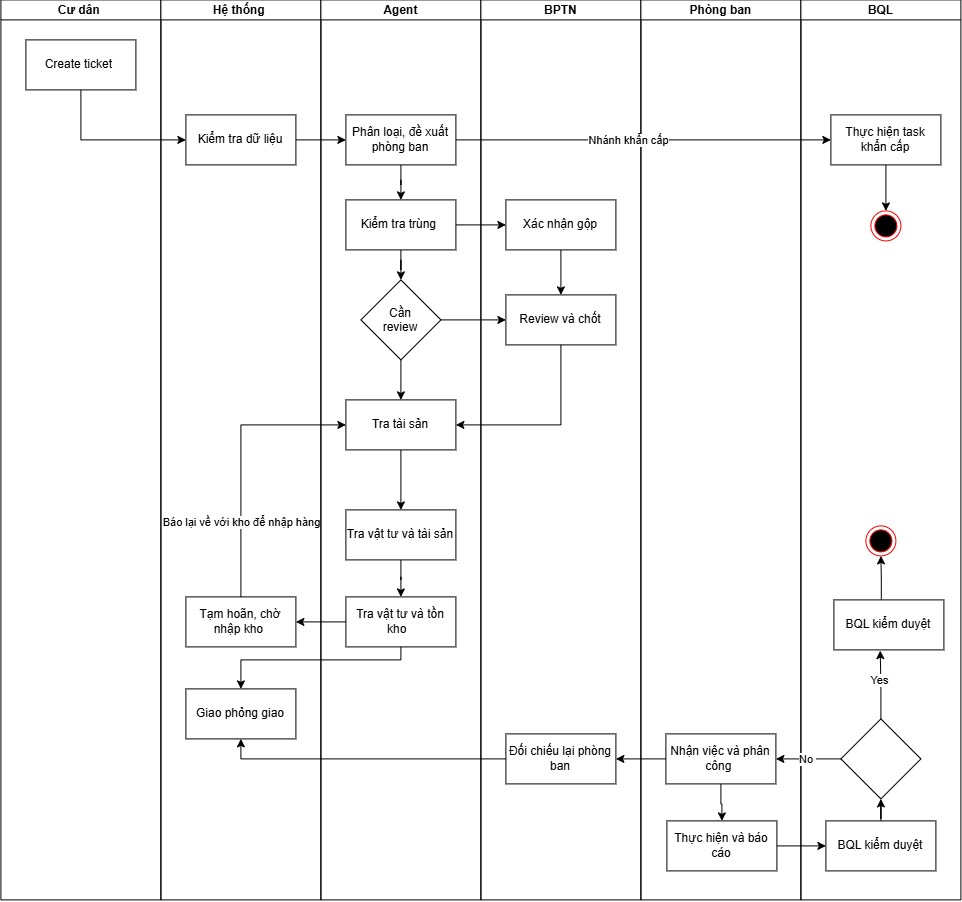

The diagram above was exported from draw.io. Its source (the exported page's mxGraphModel, read from the mxfile embedded in the PNG):
<mxGraphModel dx="1708" dy="439" grid="1" gridSize="10" guides="1" tooltips="1" connect="1" arrows="1" fold="1" page="1" pageScale="1" pageWidth="850" pageHeight="1100" math="0" shadow="0">
  <root>
    <mxCell id="0" />
    <mxCell id="1" parent="0" />
    <mxCell id="y4lwl5sUYpRYWGLsWZw2-2" parent="1" style="swimlane;startSize=20;" value="Cư dân " vertex="1">
      <mxGeometry height="900" width="160" x="-600" y="80" as="geometry" />
    </mxCell>
    <mxCell id="y4lwl5sUYpRYWGLsWZw2-9" parent="y4lwl5sUYpRYWGLsWZw2-2" style="html=1;whiteSpace=wrap;" value="Create ticket&amp;nbsp;" vertex="1">
      <mxGeometry height="50" width="110" x="25" y="40" as="geometry" />
    </mxCell>
    <mxCell id="y4lwl5sUYpRYWGLsWZw2-5" parent="1" style="swimlane;startSize=20;" value="Hệ thống " vertex="1">
      <mxGeometry height="900" width="160" x="-440" y="80" as="geometry" />
    </mxCell>
    <mxCell id="y4lwl5sUYpRYWGLsWZw2-10" parent="y4lwl5sUYpRYWGLsWZw2-5" style="html=1;whiteSpace=wrap;" value="Kiểm tra dữ liệu" vertex="1">
      <mxGeometry height="50" width="110" x="25" y="115" as="geometry" />
    </mxCell>
    <mxCell id="y4lwl5sUYpRYWGLsWZw2-21" parent="y4lwl5sUYpRYWGLsWZw2-5" style="html=1;whiteSpace=wrap;" value="Tạm hoãn, chờ nhập kho&amp;nbsp;" vertex="1">
      <mxGeometry height="50" width="110" x="25" y="597" as="geometry" />
    </mxCell>
    <mxCell id="y4lwl5sUYpRYWGLsWZw2-22" parent="y4lwl5sUYpRYWGLsWZw2-5" style="html=1;whiteSpace=wrap;" value="Giao phỏng giao" vertex="1">
      <mxGeometry height="50" width="110" x="25" y="689" as="geometry" />
    </mxCell>
    <mxCell id="y4lwl5sUYpRYWGLsWZw2-6" parent="1" style="swimlane;startSize=20;" value="Agent" vertex="1">
      <mxGeometry height="900" width="160" x="-280" y="80" as="geometry" />
    </mxCell>
    <mxCell id="y4lwl5sUYpRYWGLsWZw2-29" edge="1" parent="y4lwl5sUYpRYWGLsWZw2-6" source="y4lwl5sUYpRYWGLsWZw2-11" style="edgeStyle=orthogonalEdgeStyle;rounded=0;orthogonalLoop=1;jettySize=auto;html=1;entryX=0.5;entryY=0;entryDx=0;entryDy=0;" target="y4lwl5sUYpRYWGLsWZw2-12" value="">
      <mxGeometry relative="1" as="geometry" />
    </mxCell>
    <mxCell id="y4lwl5sUYpRYWGLsWZw2-11" parent="y4lwl5sUYpRYWGLsWZw2-6" style="html=1;whiteSpace=wrap;" value="Phân loại, đề xuất phòng ban" vertex="1">
      <mxGeometry height="50" width="110" x="25" y="115" as="geometry" />
    </mxCell>
    <mxCell id="y4lwl5sUYpRYWGLsWZw2-31" edge="1" parent="y4lwl5sUYpRYWGLsWZw2-6" source="y4lwl5sUYpRYWGLsWZw2-12" style="edgeStyle=orthogonalEdgeStyle;rounded=0;orthogonalLoop=1;jettySize=auto;html=1;" target="y4lwl5sUYpRYWGLsWZw2-16" value="">
      <mxGeometry relative="1" as="geometry" />
    </mxCell>
    <mxCell id="y4lwl5sUYpRYWGLsWZw2-12" parent="y4lwl5sUYpRYWGLsWZw2-6" style="html=1;whiteSpace=wrap;" value="Kiểm tra trùng&amp;nbsp;" vertex="1">
      <mxGeometry height="50" width="110" x="25" y="200" as="geometry" />
    </mxCell>
    <mxCell id="y4lwl5sUYpRYWGLsWZw2-35" edge="1" parent="y4lwl5sUYpRYWGLsWZw2-6" source="y4lwl5sUYpRYWGLsWZw2-16" style="edgeStyle=orthogonalEdgeStyle;rounded=0;orthogonalLoop=1;jettySize=auto;html=1;" target="y4lwl5sUYpRYWGLsWZw2-19" value="">
      <mxGeometry relative="1" as="geometry" />
    </mxCell>
    <mxCell id="y4lwl5sUYpRYWGLsWZw2-16" parent="y4lwl5sUYpRYWGLsWZw2-6" style="rhombus;whiteSpace=wrap;html=1;shapeInside=1;" value="Cần review" vertex="1">
      <mxGeometry height="80" width="80" x="40" y="280" as="geometry" />
    </mxCell>
    <mxCell id="y4lwl5sUYpRYWGLsWZw2-36" edge="1" parent="y4lwl5sUYpRYWGLsWZw2-6" source="y4lwl5sUYpRYWGLsWZw2-19" style="edgeStyle=orthogonalEdgeStyle;rounded=0;orthogonalLoop=1;jettySize=auto;html=1;" target="y4lwl5sUYpRYWGLsWZw2-20" value="">
      <mxGeometry relative="1" as="geometry" />
    </mxCell>
    <mxCell id="y4lwl5sUYpRYWGLsWZw2-19" parent="y4lwl5sUYpRYWGLsWZw2-6" style="html=1;whiteSpace=wrap;" value="Tra tài sản" vertex="1">
      <mxGeometry height="50" width="110" x="25" y="400" as="geometry" />
    </mxCell>
    <mxCell id="y4lwl5sUYpRYWGLsWZw2-44" edge="1" parent="y4lwl5sUYpRYWGLsWZw2-6" source="y4lwl5sUYpRYWGLsWZw2-20" style="edgeStyle=orthogonalEdgeStyle;rounded=0;orthogonalLoop=1;jettySize=auto;html=1;" target="y4lwl5sUYpRYWGLsWZw2-41" value="">
      <mxGeometry relative="1" as="geometry" />
    </mxCell>
    <mxCell id="y4lwl5sUYpRYWGLsWZw2-20" parent="y4lwl5sUYpRYWGLsWZw2-6" style="html=1;whiteSpace=wrap;" value="Tra vật tư và tài sản" vertex="1">
      <mxGeometry height="50" width="110" x="25" y="510" as="geometry" />
    </mxCell>
    <mxCell id="y4lwl5sUYpRYWGLsWZw2-41" parent="y4lwl5sUYpRYWGLsWZw2-6" style="html=1;whiteSpace=wrap;" value="Tra vật tư và tồn kho&amp;nbsp;&amp;nbsp;" vertex="1">
      <mxGeometry height="50" width="110" x="25" y="597" as="geometry" />
    </mxCell>
    <mxCell id="y4lwl5sUYpRYWGLsWZw2-7" parent="1" style="swimlane;startSize=20;" value="BPTN" vertex="1">
      <mxGeometry height="900" width="160" x="-120" y="80" as="geometry" />
    </mxCell>
    <mxCell id="y4lwl5sUYpRYWGLsWZw2-33" edge="1" parent="y4lwl5sUYpRYWGLsWZw2-7" source="y4lwl5sUYpRYWGLsWZw2-17" style="edgeStyle=orthogonalEdgeStyle;rounded=0;orthogonalLoop=1;jettySize=auto;html=1;" target="y4lwl5sUYpRYWGLsWZw2-18" value="">
      <mxGeometry relative="1" as="geometry" />
    </mxCell>
    <mxCell id="y4lwl5sUYpRYWGLsWZw2-17" parent="y4lwl5sUYpRYWGLsWZw2-7" style="html=1;whiteSpace=wrap;" value="Xác nhận gộp" vertex="1">
      <mxGeometry height="50" width="110" x="25" y="200" as="geometry" />
    </mxCell>
    <mxCell id="y4lwl5sUYpRYWGLsWZw2-18" parent="y4lwl5sUYpRYWGLsWZw2-7" style="html=1;whiteSpace=wrap;" value="Review và chốt" vertex="1">
      <mxGeometry height="50" width="110" x="25" y="295" as="geometry" />
    </mxCell>
    <mxCell id="y4lwl5sUYpRYWGLsWZw2-23" parent="y4lwl5sUYpRYWGLsWZw2-7" style="html=1;whiteSpace=wrap;" value="Đối chiếu lại phòng ban" vertex="1">
      <mxGeometry height="50" width="110" x="25" y="734" as="geometry" />
    </mxCell>
    <mxCell id="y4lwl5sUYpRYWGLsWZw2-8" parent="1" style="swimlane;startSize=20;" value="Phòng ban" vertex="1">
      <mxGeometry height="900" width="160" x="40" y="80" as="geometry" />
    </mxCell>
    <mxCell id="y4lwl5sUYpRYWGLsWZw2-51" edge="1" parent="y4lwl5sUYpRYWGLsWZw2-8" source="y4lwl5sUYpRYWGLsWZw2-25" style="edgeStyle=orthogonalEdgeStyle;rounded=0;orthogonalLoop=1;jettySize=auto;html=1;" target="y4lwl5sUYpRYWGLsWZw2-48" value="">
      <mxGeometry relative="1" as="geometry" />
    </mxCell>
    <mxCell id="y4lwl5sUYpRYWGLsWZw2-25" parent="y4lwl5sUYpRYWGLsWZw2-8" style="html=1;whiteSpace=wrap;" value="Nhận việc và phân công&amp;nbsp;" vertex="1">
      <mxGeometry height="50" width="110" x="25" y="734" as="geometry" />
    </mxCell>
    <mxCell id="y4lwl5sUYpRYWGLsWZw2-48" parent="y4lwl5sUYpRYWGLsWZw2-8" style="html=1;whiteSpace=wrap;" value="Thực hiện và báo cáo" vertex="1">
      <mxGeometry height="50" width="110" x="26" y="821" as="geometry" />
    </mxCell>
    <mxCell id="y4lwl5sUYpRYWGLsWZw2-24" parent="1" style="swimlane;startSize=20;" value="BQL" vertex="1">
      <mxGeometry height="900" width="160" x="200" y="80" as="geometry" />
    </mxCell>
    <mxCell id="y4lwl5sUYpRYWGLsWZw2-39" edge="1" parent="y4lwl5sUYpRYWGLsWZw2-24" source="y4lwl5sUYpRYWGLsWZw2-26" style="edgeStyle=orthogonalEdgeStyle;rounded=0;orthogonalLoop=1;jettySize=auto;html=1;" target="y4lwl5sUYpRYWGLsWZw2-38" value="">
      <mxGeometry relative="1" as="geometry" />
    </mxCell>
    <mxCell id="y4lwl5sUYpRYWGLsWZw2-26" parent="y4lwl5sUYpRYWGLsWZw2-24" style="html=1;whiteSpace=wrap;" value="Thực hiện task khẩn cấp" vertex="1">
      <mxGeometry height="50" width="110" x="30" y="115" as="geometry" />
    </mxCell>
    <mxCell id="y4lwl5sUYpRYWGLsWZw2-38" parent="y4lwl5sUYpRYWGLsWZw2-24" style="ellipse;html=1;shape=endState;fillColor=#000000;strokeColor=#ff0000;" value="" vertex="1">
      <mxGeometry height="30" width="30" x="70" y="211" as="geometry" />
    </mxCell>
    <mxCell id="y4lwl5sUYpRYWGLsWZw2-56" edge="1" parent="y4lwl5sUYpRYWGLsWZw2-24" source="y4lwl5sUYpRYWGLsWZw2-46" style="edgeStyle=orthogonalEdgeStyle;rounded=0;orthogonalLoop=1;jettySize=auto;html=1;entryX=0.421;entryY=1.014;entryDx=0;entryDy=0;entryPerimeter=0;" target="y4lwl5sUYpRYWGLsWZw2-61" value="">
      <mxGeometry relative="1" as="geometry" />
    </mxCell>
    <mxCell id="y4lwl5sUYpRYWGLsWZw2-59" connectable="0" parent="y4lwl5sUYpRYWGLsWZw2-56" style="edgeLabel;html=1;align=center;verticalAlign=middle;resizable=0;points=[];" value="Yes" vertex="1">
      <mxGeometry relative="1" x="0.1318" y="1" as="geometry">
        <mxPoint as="offset" />
      </mxGeometry>
    </mxCell>
    <mxCell id="y4lwl5sUYpRYWGLsWZw2-46" parent="y4lwl5sUYpRYWGLsWZw2-24" style="rhombus;whiteSpace=wrap;html=1;shapeInside=1;" value="&lt;div&gt;&lt;br/&gt;&lt;/div&gt;" vertex="1">
      <mxGeometry height="80" width="80" x="40" y="719" as="geometry" />
    </mxCell>
    <mxCell id="y4lwl5sUYpRYWGLsWZw2-53" edge="1" parent="y4lwl5sUYpRYWGLsWZw2-24" source="y4lwl5sUYpRYWGLsWZw2-49" style="edgeStyle=orthogonalEdgeStyle;rounded=0;orthogonalLoop=1;jettySize=auto;html=1;entryX=0.5;entryY=1;entryDx=0;entryDy=0;" target="y4lwl5sUYpRYWGLsWZw2-46">
      <mxGeometry relative="1" as="geometry" />
    </mxCell>
    <mxCell id="y4lwl5sUYpRYWGLsWZw2-49" parent="y4lwl5sUYpRYWGLsWZw2-24" style="html=1;whiteSpace=wrap;" value="BQL kiểm duyệt" vertex="1">
      <mxGeometry height="50" width="110" x="25" y="821" as="geometry" />
    </mxCell>
    <mxCell id="y4lwl5sUYpRYWGLsWZw2-55" parent="y4lwl5sUYpRYWGLsWZw2-24" style="ellipse;html=1;shape=endState;fillColor=#000000;strokeColor=#ff0000;" value="" vertex="1">
      <mxGeometry height="30" width="30" x="65" y="526" as="geometry" />
    </mxCell>
    <mxCell id="y4lwl5sUYpRYWGLsWZw2-62" edge="1" parent="y4lwl5sUYpRYWGLsWZw2-24" source="y4lwl5sUYpRYWGLsWZw2-61" style="edgeStyle=orthogonalEdgeStyle;rounded=0;orthogonalLoop=1;jettySize=auto;html=1;exitX=0.431;exitY=-0.009;exitDx=0;exitDy=0;exitPerimeter=0;" target="y4lwl5sUYpRYWGLsWZw2-55" value="">
      <mxGeometry relative="1" as="geometry" />
    </mxCell>
    <mxCell id="y4lwl5sUYpRYWGLsWZw2-61" parent="y4lwl5sUYpRYWGLsWZw2-24" style="html=1;whiteSpace=wrap;" value="BQL kiểm duyệt" vertex="1">
      <mxGeometry height="50" width="110" x="33" y="600" as="geometry" />
    </mxCell>
    <mxCell id="y4lwl5sUYpRYWGLsWZw2-27" edge="1" parent="1" source="y4lwl5sUYpRYWGLsWZw2-9" style="edgeStyle=orthogonalEdgeStyle;rounded=0;orthogonalLoop=1;jettySize=auto;html=1;entryX=0;entryY=0.5;entryDx=0;entryDy=0;" target="y4lwl5sUYpRYWGLsWZw2-10">
      <mxGeometry relative="1" as="geometry">
        <Array as="points">
          <mxPoint x="-520" y="220" />
        </Array>
      </mxGeometry>
    </mxCell>
    <mxCell id="y4lwl5sUYpRYWGLsWZw2-28" edge="1" parent="1" source="y4lwl5sUYpRYWGLsWZw2-10" style="edgeStyle=orthogonalEdgeStyle;rounded=0;orthogonalLoop=1;jettySize=auto;html=1;" target="y4lwl5sUYpRYWGLsWZw2-11" value="">
      <mxGeometry relative="1" as="geometry" />
    </mxCell>
    <mxCell id="y4lwl5sUYpRYWGLsWZw2-30" edge="1" parent="1" source="y4lwl5sUYpRYWGLsWZw2-11" style="edgeStyle=orthogonalEdgeStyle;rounded=0;orthogonalLoop=1;jettySize=auto;html=1;" target="y4lwl5sUYpRYWGLsWZw2-26">
      <mxGeometry relative="1" as="geometry" />
    </mxCell>
    <mxCell id="y4lwl5sUYpRYWGLsWZw2-58" connectable="0" parent="y4lwl5sUYpRYWGLsWZw2-30" style="edgeLabel;html=1;align=center;verticalAlign=middle;resizable=0;points=[];" value="Nhánh khẩn cấp" vertex="1">
      <mxGeometry relative="1" x="-0.0787" as="geometry">
        <mxPoint as="offset" />
      </mxGeometry>
    </mxCell>
    <mxCell id="y4lwl5sUYpRYWGLsWZw2-32" edge="1" parent="1" source="y4lwl5sUYpRYWGLsWZw2-12" style="edgeStyle=orthogonalEdgeStyle;rounded=0;orthogonalLoop=1;jettySize=auto;html=1;" target="y4lwl5sUYpRYWGLsWZw2-17" value="">
      <mxGeometry relative="1" as="geometry" />
    </mxCell>
    <mxCell id="y4lwl5sUYpRYWGLsWZw2-34" edge="1" parent="1" source="y4lwl5sUYpRYWGLsWZw2-16" style="edgeStyle=orthogonalEdgeStyle;rounded=0;orthogonalLoop=1;jettySize=auto;html=1;" target="y4lwl5sUYpRYWGLsWZw2-18" value="">
      <mxGeometry relative="1" as="geometry" />
    </mxCell>
    <mxCell id="y4lwl5sUYpRYWGLsWZw2-37" edge="1" parent="1" source="y4lwl5sUYpRYWGLsWZw2-18" style="edgeStyle=orthogonalEdgeStyle;rounded=0;orthogonalLoop=1;jettySize=auto;html=1;entryX=1;entryY=0.5;entryDx=0;entryDy=0;" target="y4lwl5sUYpRYWGLsWZw2-19">
      <mxGeometry relative="1" as="geometry">
        <Array as="points">
          <mxPoint x="-40" y="505" />
        </Array>
      </mxGeometry>
    </mxCell>
    <mxCell id="y4lwl5sUYpRYWGLsWZw2-40" edge="1" parent="1" source="y4lwl5sUYpRYWGLsWZw2-21" style="edgeStyle=orthogonalEdgeStyle;rounded=0;orthogonalLoop=1;jettySize=auto;html=1;entryX=0;entryY=0.5;entryDx=0;entryDy=0;" target="y4lwl5sUYpRYWGLsWZw2-19">
      <mxGeometry relative="1" as="geometry">
        <Array as="points">
          <mxPoint x="-360" y="505" />
        </Array>
      </mxGeometry>
    </mxCell>
    <mxCell id="y4lwl5sUYpRYWGLsWZw2-57" connectable="0" parent="y4lwl5sUYpRYWGLsWZw2-40" style="edgeLabel;html=1;align=center;verticalAlign=middle;resizable=0;points=[];" value="Báo lại về với kho để nhập hàng" vertex="1">
      <mxGeometry relative="1" x="-0.4598" y="4" as="geometry">
        <mxPoint x="4" as="offset" />
      </mxGeometry>
    </mxCell>
    <mxCell id="y4lwl5sUYpRYWGLsWZw2-42" edge="1" parent="1" source="y4lwl5sUYpRYWGLsWZw2-41" style="edgeStyle=orthogonalEdgeStyle;rounded=0;orthogonalLoop=1;jettySize=auto;html=1;" target="y4lwl5sUYpRYWGLsWZw2-21" value="">
      <mxGeometry relative="1" as="geometry" />
    </mxCell>
    <mxCell id="y4lwl5sUYpRYWGLsWZw2-45" edge="1" parent="1" source="y4lwl5sUYpRYWGLsWZw2-41" style="edgeStyle=orthogonalEdgeStyle;rounded=0;orthogonalLoop=1;jettySize=auto;html=1;" target="y4lwl5sUYpRYWGLsWZw2-22">
      <mxGeometry relative="1" as="geometry">
        <Array as="points">
          <mxPoint x="-200" y="740" />
          <mxPoint x="-360" y="740" />
        </Array>
      </mxGeometry>
    </mxCell>
    <mxCell id="y4lwl5sUYpRYWGLsWZw2-47" edge="1" parent="1" source="y4lwl5sUYpRYWGLsWZw2-23" style="edgeStyle=orthogonalEdgeStyle;rounded=0;orthogonalLoop=1;jettySize=auto;html=1;entryX=0.5;entryY=1;entryDx=0;entryDy=0;" target="y4lwl5sUYpRYWGLsWZw2-22">
      <mxGeometry relative="1" as="geometry" />
    </mxCell>
    <mxCell id="y4lwl5sUYpRYWGLsWZw2-50" edge="1" parent="1" source="y4lwl5sUYpRYWGLsWZw2-25" style="edgeStyle=orthogonalEdgeStyle;rounded=0;orthogonalLoop=1;jettySize=auto;html=1;" target="y4lwl5sUYpRYWGLsWZw2-23" value="">
      <mxGeometry relative="1" as="geometry" />
    </mxCell>
    <mxCell id="y4lwl5sUYpRYWGLsWZw2-52" edge="1" parent="1" source="y4lwl5sUYpRYWGLsWZw2-48" style="edgeStyle=orthogonalEdgeStyle;rounded=0;orthogonalLoop=1;jettySize=auto;html=1;" target="y4lwl5sUYpRYWGLsWZw2-49" value="">
      <mxGeometry relative="1" as="geometry" />
    </mxCell>
    <mxCell id="y4lwl5sUYpRYWGLsWZw2-54" edge="1" parent="1" source="y4lwl5sUYpRYWGLsWZw2-46" style="edgeStyle=orthogonalEdgeStyle;rounded=0;orthogonalLoop=1;jettySize=auto;html=1;" target="y4lwl5sUYpRYWGLsWZw2-25" value="">
      <mxGeometry relative="1" as="geometry" />
    </mxCell>
    <mxCell id="y4lwl5sUYpRYWGLsWZw2-60" connectable="0" parent="y4lwl5sUYpRYWGLsWZw2-54" style="edgeLabel;html=1;align=center;verticalAlign=middle;resizable=0;points=[];" value="No&amp;nbsp;" vertex="1">
      <mxGeometry relative="1" x="0.0355" as="geometry">
        <mxPoint as="offset" />
      </mxGeometry>
    </mxCell>
  </root>
</mxGraphModel>